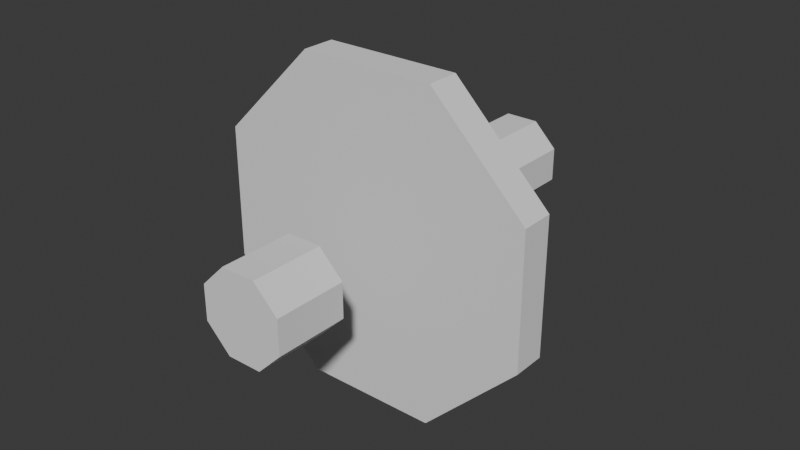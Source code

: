 # Source: exemple_Best.blend  (saved by Blender 4.1.24; exported with 4.5.12 LTS)
import bpy
from mathutils import Matrix  # noqa: F401  (used for matrix-valued properties, if any)

bpy.ops.wm.read_factory_settings(use_empty=True)
scene = bpy.context.scene
scene.name = 'Scene'

# ---- collections
col_collection = bpy.data.collections.new('Collection'); scene.collection.children.link(col_collection)

# ---- world
world_world = bpy.data.worlds.new('World'); scene.world = world_world
world_world.use_nodes = True; world_world.node_tree.nodes.clear()
_N = world_world.node_tree.nodes; _L = world_world.node_tree.links
n0 = _N.new('ShaderNodeOutputWorld'); n0.name = 'World Output'; n0.location = (300, 300)
n1 = _N.new('ShaderNodeBackground'); n1.name = 'Background'; n1.location = (10, 300)
n1.inputs[0].default_value = (0.05088, 0.05088, 0.05088, 1.0)
_L.new(n1.outputs[0], n0.inputs[0])
n0.is_active_output = True
world_world.color = (0.05088, 0.05088, 0.05088)
world_world.use_sun_shadow = False
world_world.sun_shadow_jitter_overblur = 0.0

# ---- meshes
me_object001 = bpy.data.meshes.new('Object001')
me_object001.from_pydata([(-97.97, 236.5, 24.0), (97.97, 236.5, 24.0), (97.97, 236.5, -24.0), (-97.97, 236.5, -24.0), (24.49, 59.13, 24.0), (-24.49, 59.13, 24.0), (-24.49, 59.13, -24.0), (24.49, 59.13, -24.0)], [], [(0, 1, 2, 3), (4, 5, 6, 7), (5, 4, 1, 0), (7, 6, 3, 2), (2, 1, 4, 7), (0, 3, 6, 5)])
me_object001.update()
me_object002 = bpy.data.meshes.new('Object002')
me_object002.from_pydata([(97.97, -236.5, 24.0), (-97.97, -236.5, 24.0), (-97.97, -236.5, -24.0), (97.97, -236.5, -24.0), (-24.49, -59.13, 24.0), (24.49, -59.13, 24.0), (24.49, -59.13, -24.0), (-24.49, -59.13, -24.0)], [], [(0, 1, 2, 3), (4, 5, 6, 7), (5, 4, 1, 0), (7, 6, 3, 2), (2, 1, 4, 7), (0, 3, 6, 5)])
me_object002.update()
me_object003 = bpy.data.meshes.new('Object003')
me_object003.from_pydata([(-236.5, -97.97, 24.0), (-236.5, 97.97, 24.0), (-236.5, 97.97, -24.0), (-236.5, -97.97, -24.0), (-59.13, 24.49, 24.0), (-59.13, -24.49, 24.0), (-59.13, -24.49, -24.0), (-59.13, 24.49, -24.0)], [], [(0, 1, 2, 3), (4, 5, 6, 7), (5, 4, 1, 0), (7, 6, 3, 2), (2, 1, 4, 7), (0, 3, 6, 5)])
me_object003.update()
me_object004 = bpy.data.meshes.new('Object004')
me_object004.from_pydata([(236.5, 97.97, 24.0), (236.5, -97.97, 24.0), (236.5, -97.97, -24.0), (236.5, 97.97, -24.0), (59.13, 24.49, 24.0), (59.13, 24.49, -24.0), (59.13, -24.49, -24.0), (59.13, -24.49, 24.0)], [], [(0, 1, 2, 3), (4, 5, 6, 7), (4, 7, 1, 0), (6, 5, 3, 2), (0, 3, 5, 4), (2, 1, 7, 6)])
me_object004.update()
me_object005 = bpy.data.meshes.new('Object005')
me_object005.from_pydata([(236.5, -97.97, 24.0), (97.97, -236.5, 24.0), (97.97, -236.5, -24.0), (236.5, -97.97, -24.0), (59.13, -24.49, 24.0), (59.13, -24.49, -24.0), (24.49, -59.13, -24.0), (24.49, -59.13, 24.0)], [], [(0, 1, 2, 3), (4, 5, 6, 7), (4, 7, 1, 0), (6, 5, 3, 2), (2, 1, 7, 6), (0, 3, 5, 4)])
me_object005.update()
me_object006 = bpy.data.meshes.new('Object006')
me_object006.from_pydata([(97.97, 236.5, 24.0), (236.5, 97.97, 24.0), (236.5, 97.97, -24.0), (97.97, 236.5, -24.0), (59.13, 24.49, 24.0), (24.49, 59.13, 24.0), (24.49, 59.13, -24.0), (59.13, 24.49, -24.0)], [], [(0, 1, 2, 3), (4, 5, 6, 7), (5, 4, 1, 0), (7, 6, 3, 2), (2, 1, 4, 7), (0, 3, 6, 5)])
me_object006.update()
me_object007 = bpy.data.meshes.new('Object007')
me_object007.from_pydata([(-236.5, 97.97, 24.0), (-97.97, 236.5, 24.0), (-97.97, 236.5, -24.0), (-236.5, 97.97, -24.0), (-24.49, 59.13, 24.0), (-59.13, 24.49, 24.0), (-59.13, 24.49, -24.0), (-24.49, 59.13, -24.0)], [], [(0, 1, 2, 3), (4, 5, 6, 7), (5, 4, 1, 0), (7, 6, 3, 2), (2, 1, 4, 7), (0, 3, 6, 5)])
me_object007.update()
me_object008 = bpy.data.meshes.new('Object008')
me_object008.from_pydata([(-97.97, -236.5, 24.0), (-236.5, -97.97, 24.0), (-236.5, -97.97, -24.0), (-97.97, -236.5, -24.0), (-59.13, -24.49, 24.0), (-24.49, -59.13, 24.0), (-24.49, -59.13, -24.0), (-59.13, -24.49, -24.0)], [], [(0, 1, 2, 3), (4, 5, 6, 7), (5, 4, 1, 0), (7, 6, 3, 2), (2, 1, 4, 7), (0, 3, 6, 5)])
me_object008.update()
me_object012 = bpy.data.meshes.new('Object012')
me_object012.from_pydata([(59.13, 24.49, 24.0), (24.49, 59.13, 24.0), (24.49, 59.13, 128.0), (59.13, 24.49, 128.0), (0.0, 0.0, 24.0), (0.0, 0.0, 128.0)], [], [(0, 1, 2, 3), (1, 0, 4), (3, 2, 5), (0, 3, 5, 4), (4, 5, 2, 1)])
me_object012.update()
me_object013 = bpy.data.meshes.new('Object013')
me_object013.from_pydata([(24.49, -59.13, 24.0), (59.13, -24.49, 24.0), (59.13, -24.49, 128.0), (24.49, -59.13, 128.0), (0.0, 0.0, 128.0), (0.0, 0.0, 24.0)], [], [(0, 1, 2, 3), (3, 2, 4), (1, 0, 5), (0, 3, 4, 5), (5, 4, 2, 1)])
me_object013.update()
me_object014 = bpy.data.meshes.new('Object014')
me_object014.from_pydata([(-24.49, -59.13, 128.0), (0.0, 0.0, 128.0), (-59.13, -24.49, 128.0), (-59.13, -24.49, 24.0), (-24.49, -59.13, 24.0), (0.0, 0.0, 24.0)], [], [(0, 1, 2), (3, 4, 0, 2), (5, 4, 3), (3, 2, 1, 5), (5, 1, 0, 4)])
me_object014.update()
me_object015 = bpy.data.meshes.new('Object015')
me_object015.from_pydata([(-24.49, 59.13, 24.0), (-59.13, 24.49, 24.0), (-59.13, 24.49, 128.0), (-24.49, 59.13, 128.0), (0.0, 0.0, 24.0), (0.0, 0.0, 128.0)], [], [(0, 1, 2, 3), (1, 0, 4), (5, 3, 2), (2, 1, 4, 5), (5, 4, 0, 3)])
me_object015.update()
me_object016 = bpy.data.meshes.new('Object016')
me_object016.from_pydata([(-59.13, 24.49, 24.0), (-59.13, -24.49, 24.0), (-59.13, -24.49, 128.0), (-59.13, 24.49, 128.0), (0.0, 0.0, 24.0), (0.0, 0.0, 128.0)], [], [(0, 1, 2, 3), (0, 4, 1), (5, 3, 2), (0, 3, 5, 4), (4, 5, 2, 1)])
me_object016.update()
me_object017 = bpy.data.meshes.new('Object017')
me_object017.from_pydata([(-24.49, -59.13, 24.0), (24.49, -59.13, 24.0), (24.49, -59.13, 128.0), (-24.49, -59.13, 128.0), (0.0, 0.0, 128.0), (0.0, 0.0, 24.0)], [], [(0, 1, 2, 3), (3, 2, 4), (5, 1, 0), (0, 3, 4, 5), (5, 4, 2, 1)])
me_object017.update()
me_object018 = bpy.data.meshes.new('Object018')
me_object018.from_pydata([(59.13, -24.49, 24.0), (59.13, 24.49, 24.0), (59.13, 24.49, 128.0), (59.13, -24.49, 128.0), (0.0, 0.0, 24.0), (0.0, 0.0, 128.0)], [], [(0, 1, 2, 3), (1, 0, 4), (3, 2, 5), (0, 3, 5, 4), (4, 5, 2, 1)])
me_object018.update()
me_object019 = bpy.data.meshes.new('Object019')
me_object019.from_pydata([(24.49, 59.13, 24.0), (-24.49, 59.13, 24.0), (-24.49, 59.13, 128.0), (24.49, 59.13, 128.0), (0.0, 0.0, 24.0), (0.0, 0.0, 128.0)], [], [(0, 1, 2, 3), (1, 0, 4), (3, 2, 5), (2, 1, 4, 5), (5, 4, 0, 3)])
me_object019.update()
me_object020 = bpy.data.meshes.new('Object020')
me_object020.from_pydata([(-59.13, -24.49, -24.0), (-59.13, -24.49, -128.0), (-24.49, -59.13, -128.0), (-24.49, -59.13, -24.0), (0.0, 0.0, -24.0), (0.0, 0.0, -128.0)], [], [(0, 1, 2, 3), (4, 0, 3), (5, 2, 1), (3, 2, 5, 4), (4, 5, 1, 0)])
me_object020.update()
me_object021 = bpy.data.meshes.new('Object021')
me_object021.from_pydata([(-59.13, 24.49, -24.0), (-59.13, 24.49, -128.0), (-59.13, -24.49, -128.0), (-59.13, -24.49, -24.0), (0.0, 0.0, -24.0), (0.0, 0.0, -128.0)], [], [(0, 1, 2, 3), (4, 0, 3), (5, 2, 1), (3, 2, 5, 4), (4, 5, 1, 0)])
me_object021.update()
me_object022 = bpy.data.meshes.new('Object022')
me_object022.from_pydata([(-24.49, 59.13, -24.0), (-24.49, 59.13, -128.0), (-59.13, 24.49, -128.0), (-59.13, 24.49, -24.0), (0.0, 0.0, -128.0), (0.0, 0.0, -24.0)], [], [(0, 1, 2, 3), (1, 4, 2), (5, 0, 3), (3, 2, 4, 5), (5, 4, 1, 0)])
me_object022.update()
me_object023 = bpy.data.meshes.new('Object023')
me_object023.from_pydata([(24.49, 59.13, -24.0), (24.49, 59.13, -128.0), (-24.49, 59.13, -128.0), (-24.49, 59.13, -24.0), (0.0, 0.0, -128.0), (0.0, 0.0, -24.0)], [], [(0, 1, 2, 3), (2, 1, 4), (0, 3, 5), (3, 2, 4, 5), (5, 4, 1, 0)])
me_object023.update()
me_object024 = bpy.data.meshes.new('Object024')
me_object024.from_pydata([(59.13, 24.49, -24.0), (59.13, 24.49, -128.0), (24.49, 59.13, -128.0), (24.49, 59.13, -24.0), (0.0, 0.0, -128.0), (0.0, 0.0, -24.0)], [], [(0, 1, 2, 3), (2, 1, 4), (0, 3, 5), (3, 2, 4, 5), (5, 4, 1, 0)])
me_object024.update()
me_object025 = bpy.data.meshes.new('Object025')
me_object025.from_pydata([(59.13, -24.49, -24.0), (59.13, -24.49, -128.0), (59.13, 24.49, -128.0), (59.13, 24.49, -24.0), (0.0, 0.0, -128.0), (0.0, 0.0, -24.0)], [], [(0, 1, 2, 3), (2, 1, 4), (0, 3, 5), (1, 0, 5, 4), (4, 5, 3, 2)])
me_object025.update()
me_object026 = bpy.data.meshes.new('Object026')
me_object026.from_pydata([(24.49, -59.13, -24.0), (24.49, -59.13, -128.0), (59.13, -24.49, -128.0), (59.13, -24.49, -24.0), (0.0, 0.0, -24.0), (0.0, 0.0, -128.0)], [], [(0, 1, 2, 3), (0, 3, 4), (2, 1, 5), (1, 0, 4, 5), (5, 4, 3, 2)])
me_object026.update()
me_object027 = bpy.data.meshes.new('Object027')
me_object027.from_pydata([(-24.49, -59.13, -24.0), (-24.49, -59.13, -128.0), (24.49, -59.13, -128.0), (24.49, -59.13, -24.0), (0.0, 0.0, -24.0), (0.0, 0.0, -128.0)], [], [(0, 1, 2, 3), (3, 4, 0), (5, 2, 1), (1, 0, 4, 5), (5, 4, 3, 2)])
me_object027.update()
me_object028 = bpy.data.meshes.new('Object028')
me_object028.from_pydata([(-24.49, 59.13, -24.0), (-59.13, 24.49, -24.0), (-59.13, 24.49, 24.0), (-24.49, 59.13, 24.0), (0.0, 0.0, -24.0), (0.0, 0.0, 24.0)], [], [(0, 1, 2, 3), (1, 0, 4), (5, 3, 2), (2, 1, 4, 5), (5, 4, 0, 3)])
me_object028.update()
me_object029 = bpy.data.meshes.new('Object029')
me_object029.from_pydata([(-59.13, 24.49, -24.0), (-59.13, -24.49, -24.0), (-59.13, -24.49, 24.0), (-59.13, 24.49, 24.0), (0.0, 0.0, -24.0), (0.0, 0.0, 24.0)], [], [(0, 1, 2, 3), (0, 4, 1), (5, 3, 2), (2, 1, 4, 5), (5, 4, 0, 3)])
me_object029.update()
me_object030 = bpy.data.meshes.new('Object030')
me_object030.from_pydata([(-59.13, -24.49, -24.0), (-24.49, -59.13, -24.0), (-24.49, -59.13, 24.0), (-59.13, -24.49, 24.0), (0.0, 0.0, 24.0), (0.0, 0.0, -24.0)], [], [(0, 1, 2, 3), (4, 3, 2), (5, 1, 0), (2, 1, 5, 4), (4, 5, 0, 3)])
me_object030.update()
me_object031 = bpy.data.meshes.new('Object031')
me_object031.from_pydata([(-24.49, -59.13, -24.0), (24.49, -59.13, -24.0), (24.49, -59.13, 24.0), (-24.49, -59.13, 24.0), (0.0, 0.0, 24.0), (0.0, 0.0, -24.0)], [], [(0, 1, 2, 3), (2, 4, 3), (5, 1, 0), (0, 3, 4, 5), (5, 4, 2, 1)])
me_object031.update()
me_object032 = bpy.data.meshes.new('Object032')
me_object032.from_pydata([(24.49, -59.13, -24.0), (59.13, -24.49, -24.0), (59.13, -24.49, 24.0), (24.49, -59.13, 24.0), (0.0, 0.0, 24.0), (0.0, 0.0, -24.0)], [], [(0, 1, 2, 3), (3, 2, 4), (1, 0, 5), (0, 3, 4, 5), (5, 4, 2, 1)])
me_object032.update()
me_object033 = bpy.data.meshes.new('Object033')
me_object033.from_pydata([(59.13, -24.49, -24.0), (59.13, 24.49, -24.0), (59.13, 24.49, 24.0), (59.13, -24.49, 24.0), (0.0, 0.0, -24.0), (0.0, 0.0, 24.0)], [], [(0, 1, 2, 3), (1, 0, 4), (3, 2, 5), (0, 3, 5, 4), (4, 5, 2, 1)])
me_object033.update()
me_object034 = bpy.data.meshes.new('Object034')
me_object034.from_pydata([(59.13, 24.49, -24.0), (24.49, 59.13, -24.0), (24.49, 59.13, 24.0), (59.13, 24.49, 24.0), (0.0, 0.0, -24.0), (0.0, 0.0, 24.0)], [], [(0, 1, 2, 3), (1, 0, 4), (3, 2, 5), (0, 3, 5, 4), (4, 5, 2, 1)])
me_object034.update()
me_object035 = bpy.data.meshes.new('Object035')
me_object035.from_pydata([(24.49, 59.13, -24.0), (-24.49, 59.13, -24.0), (-24.49, 59.13, 24.0), (24.49, 59.13, 24.0), (0.0, 0.0, -24.0), (0.0, 0.0, 24.0)], [], [(0, 1, 2, 3), (1, 0, 4), (3, 2, 5), (2, 1, 4, 5), (5, 4, 0, 3)])
me_object035.update()

# ---- objects
ob_object001 = bpy.data.objects.new('Object001', me_object001)
ob_object002 = bpy.data.objects.new('Object002', me_object002)
ob_object003 = bpy.data.objects.new('Object003', me_object003)
ob_object004 = bpy.data.objects.new('Object004', me_object004)
ob_object005 = bpy.data.objects.new('Object005', me_object005)
ob_object006 = bpy.data.objects.new('Object006', me_object006)
ob_object007 = bpy.data.objects.new('Object007', me_object007)
ob_object008 = bpy.data.objects.new('Object008', me_object008)
ob_object009 = bpy.data.objects.new('Object009', me_object012)
ob_object010 = bpy.data.objects.new('Object010', me_object013)
ob_object011 = bpy.data.objects.new('Object011', me_object014)
ob_object012 = bpy.data.objects.new('Object012', me_object015)
ob_object013 = bpy.data.objects.new('Object013', me_object016)
ob_object014 = bpy.data.objects.new('Object014', me_object017)
ob_object015 = bpy.data.objects.new('Object015', me_object018)
ob_object016 = bpy.data.objects.new('Object016', me_object019)
ob_object017 = bpy.data.objects.new('Object017', me_object020)
ob_object018 = bpy.data.objects.new('Object018', me_object021)
ob_object019 = bpy.data.objects.new('Object019', me_object022)
ob_object020 = bpy.data.objects.new('Object020', me_object023)
ob_object021 = bpy.data.objects.new('Object021', me_object024)
ob_object022 = bpy.data.objects.new('Object022', me_object025)
ob_object023 = bpy.data.objects.new('Object023', me_object026)
ob_object024 = bpy.data.objects.new('Object024', me_object027)
ob_object025 = bpy.data.objects.new('Object025', me_object028)
ob_object026 = bpy.data.objects.new('Object026', me_object029)
ob_object027 = bpy.data.objects.new('Object027', me_object030)
ob_object028 = bpy.data.objects.new('Object028', me_object031)
ob_object029 = bpy.data.objects.new('Object029', me_object032)
ob_object030 = bpy.data.objects.new('Object030', me_object033)
ob_object031 = bpy.data.objects.new('Object031', me_object034)
ob_object032 = bpy.data.objects.new('Object032', me_object035)

# ---- transforms, parenting, visibility, modifiers, constraints
ob_object001.location = (0.0, 0.0, 0.0)
ob_object001.rotation_euler = (1.571, -0.0, 0.0)
ob_object001.scale = (0.05405, 0.05405, 0.05405)
ob_object002.location = (0.0, 0.0, 0.0)
ob_object002.rotation_euler = (1.571, -0.0, 0.0)
ob_object002.scale = (0.05405, 0.05405, 0.05405)
ob_object003.location = (0.0, 0.0, 0.0)
ob_object003.rotation_euler = (1.571, -0.0, 0.0)
ob_object003.scale = (0.05405, 0.05405, 0.05405)
ob_object004.location = (0.0, 0.0, 0.0)
ob_object004.rotation_euler = (1.571, -0.0, 0.0)
ob_object004.scale = (0.05405, 0.05405, 0.05405)
ob_object005.location = (0.0, 0.0, 0.0)
ob_object005.rotation_euler = (1.571, -0.0, 0.0)
ob_object005.scale = (0.05405, 0.05405, 0.05405)
ob_object006.location = (0.0, 0.0, 0.0)
ob_object006.rotation_euler = (1.571, -0.0, 0.0)
ob_object006.scale = (0.05405, 0.05405, 0.05405)
ob_object007.location = (0.0, 0.0, 0.0)
ob_object007.rotation_euler = (1.571, -0.0, 0.0)
ob_object007.scale = (0.05405, 0.05405, 0.05405)
ob_object008.location = (0.0, 0.0, 0.0)
ob_object008.rotation_euler = (1.571, -0.0, 0.0)
ob_object008.scale = (0.05405, 0.05405, 0.05405)
ob_object009.location = (1.052, -7.128, 0.3059)
ob_object009.rotation_euler = (1.571, -0.0, 0.0)
ob_object009.scale = (0.05405, 0.05405, 0.05405)
ob_object010.location = (1.052, -7.128, 0.3059)
ob_object010.rotation_euler = (1.571, -0.0, 0.0)
ob_object010.scale = (0.05405, 0.05405, 0.05405)
ob_object011.location = (1.052, -7.128, 0.3059)
ob_object011.rotation_euler = (1.571, -0.0, 0.0)
ob_object011.scale = (0.05405, 0.05405, 0.05405)
ob_object012.location = (1.052, -7.128, 0.3059)
ob_object012.rotation_euler = (1.571, -0.0, 0.0)
ob_object012.scale = (0.05405, 0.05405, 0.05405)
ob_object013.location = (1.052, -7.128, 0.3059)
ob_object013.rotation_euler = (1.571, -0.0, 0.0)
ob_object013.scale = (0.05405, 0.05405, 0.05405)
ob_object014.location = (1.052, -7.128, 0.3059)
ob_object014.rotation_euler = (1.571, -0.0, 0.0)
ob_object014.scale = (0.05405, 0.05405, 0.05405)
ob_object015.location = (1.052, -7.128, 0.3059)
ob_object015.rotation_euler = (1.571, -0.0, 0.0)
ob_object015.scale = (0.05405, 0.05405, 0.05405)
ob_object016.location = (1.052, -7.128, 0.3059)
ob_object016.rotation_euler = (1.571, -0.0, 0.0)
ob_object016.scale = (0.05405, 0.05405, 0.05405)
ob_object017.location = (-0.8122, 11.56, -0.1586)
ob_object017.rotation_euler = (1.571, -0.0, 0.0)
ob_object017.scale = (0.05405, 0.05405, 0.05405)
ob_object018.location = (-0.8122, 11.56, -0.1586)
ob_object018.rotation_euler = (1.571, -0.0, 0.0)
ob_object018.scale = (0.05405, 0.05405, 0.05405)
ob_object019.location = (-0.8122, 11.56, -0.1586)
ob_object019.rotation_euler = (1.571, -0.0, 0.0)
ob_object019.scale = (0.05405, 0.05405, 0.05405)
ob_object020.location = (-0.8122, 11.56, -0.1586)
ob_object020.rotation_euler = (1.571, -0.0, 0.0)
ob_object020.scale = (0.05405, 0.05405, 0.05405)
ob_object021.location = (-0.8122, 11.56, -0.1586)
ob_object021.rotation_euler = (1.571, -0.0, 0.0)
ob_object021.scale = (0.05405, 0.05405, 0.05405)
ob_object022.location = (-0.8122, 11.56, -0.1586)
ob_object022.rotation_euler = (1.571, -0.0, 0.0)
ob_object022.scale = (0.05405, 0.05405, 0.05405)
ob_object023.location = (-0.8122, 11.56, -0.1586)
ob_object023.rotation_euler = (1.571, -0.0, 0.0)
ob_object023.scale = (0.05405, 0.05405, 0.05405)
ob_object024.location = (-0.8122, 11.56, -0.1586)
ob_object024.rotation_euler = (1.571, -0.0, 0.0)
ob_object024.scale = (0.05405, 0.05405, 0.05405)
ob_object025.location = (0.0, 0.0, 0.0)
ob_object025.rotation_euler = (1.571, -0.0, 0.0)
ob_object025.scale = (0.05405, 0.05405, 0.05405)
ob_object026.location = (0.0, 0.0, 0.0)
ob_object026.rotation_euler = (1.571, -0.0, 0.0)
ob_object026.scale = (0.05405, 0.05405, 0.05405)
ob_object027.location = (0.0, 0.0, 0.0)
ob_object027.rotation_euler = (1.571, -0.0, 0.0)
ob_object027.scale = (0.05405, 0.05405, 0.05405)
ob_object028.location = (0.0, 0.0, 0.0)
ob_object028.rotation_euler = (1.571, -0.0, 0.0)
ob_object028.scale = (0.05405, 0.05405, 0.05405)
ob_object029.location = (0.0, 0.0, 0.0)
ob_object029.rotation_euler = (1.571, -0.0, 0.0)
ob_object029.scale = (0.05405, 0.05405, 0.05405)
ob_object030.location = (0.0, 0.0, 0.0)
ob_object030.rotation_euler = (1.571, -0.0, 0.0)
ob_object030.scale = (0.05405, 0.05405, 0.05405)
ob_object031.location = (0.0, 0.0, 0.0)
ob_object031.rotation_euler = (1.571, -0.0, 0.0)
ob_object031.scale = (0.05405, 0.05405, 0.05405)
ob_object032.location = (0.0, 0.0, 0.0)
ob_object032.rotation_euler = (1.571, -0.0, 0.0)
ob_object032.scale = (0.05405, 0.05405, 0.05405)

# ---- collection membership
col_collection.objects.link(ob_object001)
col_collection.objects.link(ob_object002)
col_collection.objects.link(ob_object003)
col_collection.objects.link(ob_object004)
col_collection.objects.link(ob_object005)
col_collection.objects.link(ob_object006)
col_collection.objects.link(ob_object007)
col_collection.objects.link(ob_object008)
col_collection.objects.link(ob_object009)
col_collection.objects.link(ob_object010)
col_collection.objects.link(ob_object011)
col_collection.objects.link(ob_object012)
col_collection.objects.link(ob_object013)
col_collection.objects.link(ob_object014)
col_collection.objects.link(ob_object015)
col_collection.objects.link(ob_object016)
col_collection.objects.link(ob_object017)
col_collection.objects.link(ob_object018)
col_collection.objects.link(ob_object019)
col_collection.objects.link(ob_object020)
col_collection.objects.link(ob_object021)
col_collection.objects.link(ob_object022)
col_collection.objects.link(ob_object023)
col_collection.objects.link(ob_object024)
col_collection.objects.link(ob_object025)
col_collection.objects.link(ob_object026)
col_collection.objects.link(ob_object027)
col_collection.objects.link(ob_object028)
col_collection.objects.link(ob_object029)
col_collection.objects.link(ob_object030)
col_collection.objects.link(ob_object031)
col_collection.objects.link(ob_object032)

# ---- scene / render settings (as saved in the file)
scene.frame_start = 1; scene.frame_end = 250; scene.frame_set(1)
scene.render.engine = 'BLENDER_EEVEE_NEXT'
scene.cycles.sampling_pattern = 'TABULATED_SOBOL'
scene.eevee.ray_tracing_options.trace_max_roughness = 0.0
bpy.context.view_layer.update()

# ---- added for rendering (the .blend has no active camera and no usable light): camera, sun
cam_auto = bpy.data.cameras.new('AutoCamera')
cam_auto.lens = 50.0
cam_auto.sensor_width = 36.0
cam_auto.clip_end = 1000.0
ob_auto_camera = bpy.data.objects.new('AutoCamera', cam_auto)
scene.collection.objects.link(ob_auto_camera)
ob_auto_camera.location = (44.9967, -51.7809, 35.9974)
ob_auto_camera.rotation_euler = (1.09748, -7.21219e-08, 0.694738)
scene.camera = ob_auto_camera
light_auto_sun = bpy.data.lights.new('AutoSun', 'SUN')
light_auto_sun.energy = 3.0
light_auto_sun.angle = 0.0523599
ob_auto_sun = bpy.data.objects.new('AutoSun', light_auto_sun)
scene.collection.objects.link(ob_auto_sun)
ob_auto_sun.rotation_euler = (0.872665, 0.174533, 0.523599)
bpy.context.view_layer.update()
